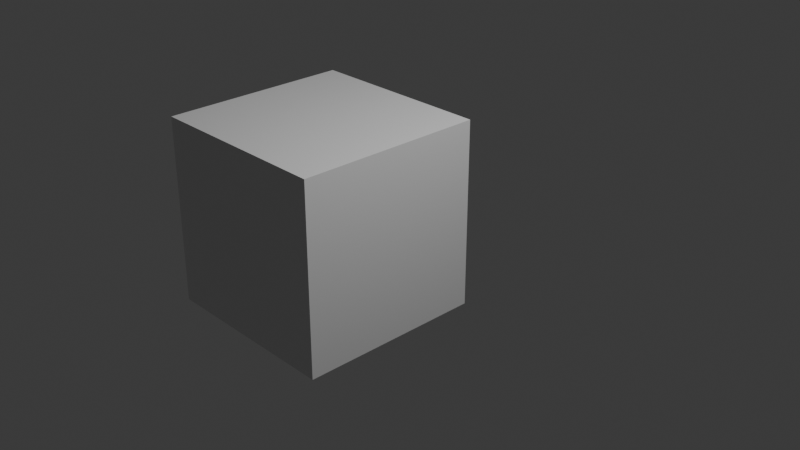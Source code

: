 # Source: demoFarm-me-1737634226857.blend  (saved by Blender 4.1.24; exported with 4.5.12 LTS)
import bpy
from mathutils import Matrix  # noqa: F401  (used for matrix-valued properties, if any)

bpy.ops.wm.read_factory_settings(use_empty=True)
scene = bpy.context.scene
scene.name = 'Scene'

# ---- collections
col_collection = bpy.data.collections.new('Collection'); scene.collection.children.link(col_collection)

# ---- materials (node trees are filled in below, after node groups)
mat_material = bpy.data.materials.new('Material')
mat_material.alpha_threshold = 0.0
mat_material.use_transparent_shadow = False
mat_material.roughness = 0.5
mat_material.line_color = (0.0, 0.0, 0.0, 1.0)

# ---- material node trees
mat_material.use_nodes = True; mat_material.node_tree.nodes.clear()
_N = mat_material.node_tree.nodes; _L = mat_material.node_tree.links
n0 = _N.new('ShaderNodeOutputMaterial'); n0.name = 'Material Output'; n0.location = (300, 300)
n1 = _N.new('ShaderNodeBsdfPrincipled'); n1.name = 'Principled BSDF'; n1.location = (10, 300)
n1.inputs[3].default_value = 1.45
_L.new(n1.outputs[0], n0.inputs[0])
n0.is_active_output = True

# ---- world
world_world = bpy.data.worlds.new('World'); scene.world = world_world
world_world.use_nodes = True; world_world.node_tree.nodes.clear()
_N = world_world.node_tree.nodes; _L = world_world.node_tree.links
n0 = _N.new('ShaderNodeOutputWorld'); n0.name = 'World Output'; n0.location = (300, 300)
n1 = _N.new('ShaderNodeBackground'); n1.name = 'Background'; n1.location = (10, 300)
n1.inputs[0].default_value = (0.05088, 0.05088, 0.05088, 1.0)
_L.new(n1.outputs[0], n0.inputs[0])
n0.is_active_output = True
world_world.color = (0.05088, 0.05088, 0.05088)
world_world.use_sun_shadow = False
world_world.sun_shadow_jitter_overblur = 0.0

# ---- cameras
cam_camera = bpy.data.cameras.new('Camera')
cam_camera.clip_end = 100.0
cam_camera.ortho_scale = 7.314

# ---- lights
light_light = bpy.data.lights.new('Light', 'POINT')
light_light.transmission_factor = 0.0
light_light.energy = 1000.0
light_light.shadow_soft_size = 0.1
light_light.shadow_maximum_resolution = 0.006
light_light.use_absolute_resolution = True

# ---- meshes
me_cube = bpy.data.meshes.new('Cube')
me_cube.from_pydata([(1.0, 1.0, 1.0), (1.0, 1.0, -1.0), (1.0, -1.0, 1.0), (1.0, -1.0, -1.0), (-1.0, 1.0, 1.0), (-1.0, 1.0, -1.0), (-1.0, -1.0, 1.0), (-1.0, -1.0, -1.0)], [], [(0, 4, 6, 2), (3, 2, 6, 7), (7, 6, 4, 5), (5, 1, 3, 7), (1, 0, 2, 3), (5, 4, 0, 1)])
_uv = me_cube.uv_layers.new(name='UVMap')
_uv.uv.foreach_set('vector', [0.625, 0.5, 0.875, 0.5, 0.875, 0.75, 0.625, 0.75, 0.375, 0.75, 0.625, 0.75, 0.625, 1.0, 0.375, 1.0, 0.375, 0.0, 0.625, 0.0, 0.625, 0.25, 0.375, 0.25, 0.125, 0.5, 0.375, 0.5, 0.375, 0.75, 0.125, 0.75, 0.375, 0.5, 0.625, 0.5, 0.625, 0.75, 0.375, 0.75, 0.375, 0.25, 0.625, 0.25, 0.625, 0.5, 0.375, 0.5])
me_cube.materials.append(mat_material)
me_cube.use_mirror_vertex_groups = False
me_cube.update()

# ---- objects
ob_cube = bpy.data.objects.new('Cube', me_cube)
ob_light = bpy.data.objects.new('Light', light_light)
ob_camera = bpy.data.objects.new('Camera', cam_camera)

# ---- transforms, parenting, visibility, modifiers, constraints
ob_cube.location = (0.0, 0.0, 0.0)
ob_cube.lock_rotations_4d = False
ob_cube.empty_display_type = 'ARROWS'
ob_cube.lineart.crease_threshold = 0.0
ob_light.location = (4.076, 1.005, 5.904)
ob_light.rotation_euler = (0.6503, 0.05522, 1.866)
ob_light.lock_rotations_4d = False
ob_light.empty_display_type = 'ARROWS'
ob_light.color = (0.0, 0.0, 0.0, 0.0)
ob_light.lineart.crease_threshold = 0.0
ob_camera.location = (7.678, -6.202, 4.77)
ob_camera.rotation_euler = (1.109, 0.0, 0.8149)
ob_camera.lock_rotations_4d = False
ob_camera.empty_display_type = 'ARROWS'
ob_camera.color = (0.0, 0.0, 0.0, 0.0)
ob_camera.display_type = 'WIRE'
ob_camera.lineart.crease_threshold = 0.0

# ---- collection membership
col_collection.objects.link(ob_cube)
col_collection.objects.link(ob_light)
col_collection.objects.link(ob_camera)

# ---- scene / render settings (as saved in the file)
scene.camera = ob_camera
scene.frame_start = 1; scene.frame_end = 10; scene.frame_set(10)
scene.render.engine = 'BLENDER_WORKBENCH'
scene.cycles.samples = 16
scene.cycles.sampling_pattern = 'TABULATED_SOBOL'
scene.cycles.tile_size = 256
scene.eevee.ray_tracing_options.trace_max_roughness = 0.0
bpy.context.view_layer.update()

